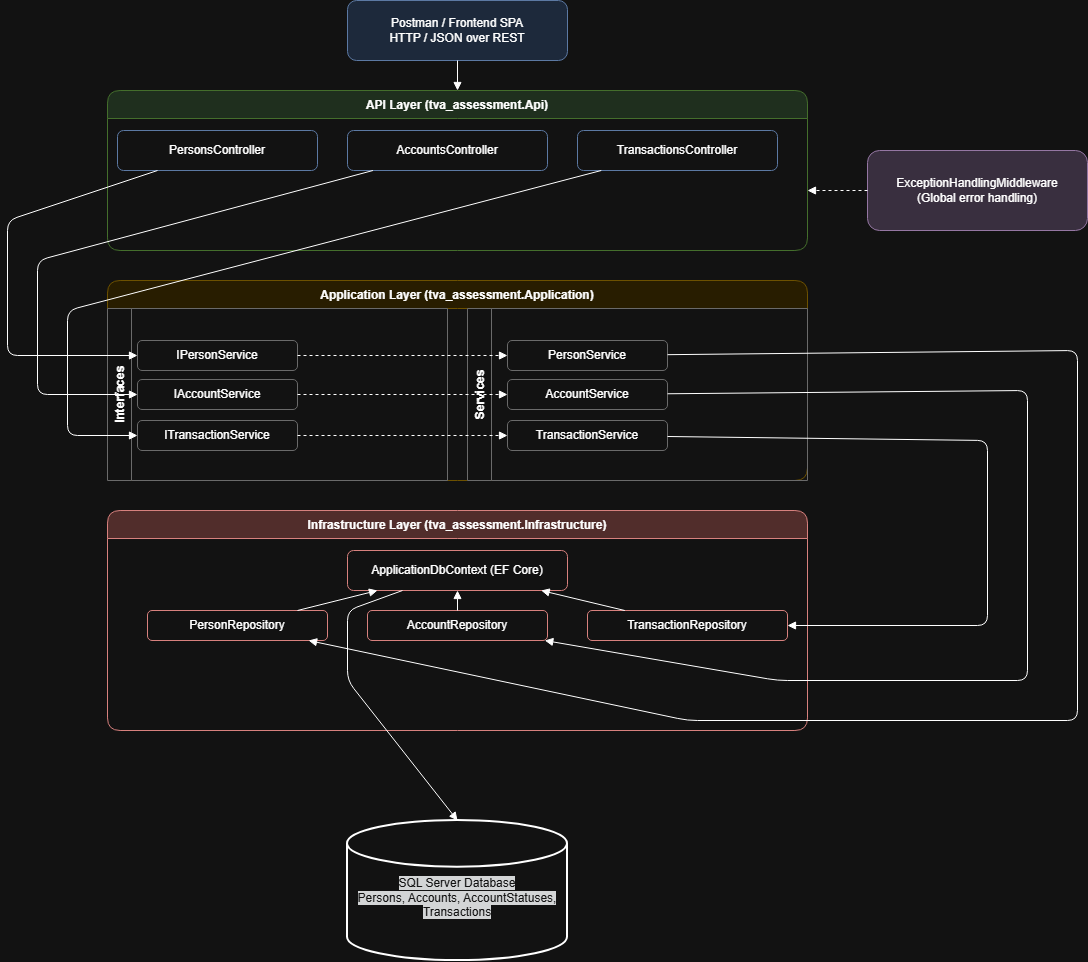

The diagram above was exported from draw.io. Its source (the exported page's mxGraphModel, read from the mxfile embedded in the PNG):
<mxGraphModel dx="1418" dy="746" grid="1" gridSize="10" guides="1" tooltips="1" connect="1" arrows="1" fold="1" page="1" pageScale="1" pageWidth="1169" pageHeight="827" math="0" shadow="0">
  <root>
    <mxCell id="0" />
    <mxCell id="1" parent="0" />
    <mxCell id="client" parent="1" style="rounded=1;whiteSpace=wrap;html=1;fillColor=#dae8fc;strokeColor=#6c8ebf;" value="Postman / Frontend SPA&#10;HTTP / JSON over REST" vertex="1">
      <mxGeometry height="60" width="220" x="380" y="20" as="geometry" />
    </mxCell>
    <mxCell id="apiLayer" parent="1" style="swimlane;childLayout=stackLayout;horizontal=1;startSize=28;rounded=1;fillColor=#d5e8d4;strokeColor=#82b366;" value="API Layer (tva_assessment.Api)" vertex="1">
      <mxGeometry height="160" width="700" x="140" y="110" as="geometry" />
    </mxCell>
    <mxCell id="personsController" parent="apiLayer" style="rounded=1;whiteSpace=wrap;html=1;fillColor=#ffffff;strokeColor=#6c8ebf;" value="PersonsController" vertex="1">
      <mxGeometry height="40" width="200" x="10" y="40" as="geometry" />
    </mxCell>
    <mxCell id="accountsController" parent="apiLayer" style="rounded=1;whiteSpace=wrap;html=1;fillColor=#ffffff;strokeColor=#6c8ebf;" value="AccountsController" vertex="1">
      <mxGeometry height="40" width="200" x="240" y="40" as="geometry" />
    </mxCell>
    <mxCell id="transactionsController" parent="apiLayer" style="rounded=1;whiteSpace=wrap;html=1;fillColor=#ffffff;strokeColor=#6c8ebf;" value="TransactionsController" vertex="1">
      <mxGeometry height="40" width="200" x="470" y="40" as="geometry" />
    </mxCell>
    <mxCell id="appLayer" parent="1" style="swimlane;rounded=1;horizontal=1;startSize=28;fillColor=#fff2cc;strokeColor=#d6b656;" value="Application Layer (tva_assessment.Application)" vertex="1">
      <mxGeometry height="200" width="700" x="140" y="300" as="geometry" />
    </mxCell>
    <mxCell id="appInterfaces" parent="appLayer" style="swimlane;rounded=0;horizontal=0;startSize=24;fillColor=#ffffff;strokeColor=#999999;" value="Interfaces" vertex="1">
      <mxGeometry height="172" width="340" y="28" as="geometry" />
    </mxCell>
    <mxCell id="IPersonService" parent="appInterfaces" style="rounded=1;whiteSpace=wrap;html=1;fillColor=#ffffff;strokeColor=#999999;" value="IPersonService" vertex="1">
      <mxGeometry height="30" width="160" x="30" y="32" as="geometry" />
    </mxCell>
    <mxCell id="IAccountService" parent="appInterfaces" style="rounded=1;whiteSpace=wrap;html=1;fillColor=#ffffff;strokeColor=#999999;" value="IAccountService" vertex="1">
      <mxGeometry height="30" width="160" x="30" y="71" as="geometry" />
    </mxCell>
    <mxCell id="ITransactionService" parent="appInterfaces" style="rounded=1;whiteSpace=wrap;html=1;fillColor=#ffffff;strokeColor=#999999;" value="ITransactionService" vertex="1">
      <mxGeometry height="30" width="160" x="30" y="112" as="geometry" />
    </mxCell>
    <mxCell id="appServices" parent="appLayer" style="swimlane;rounded=0;horizontal=0;startSize=24;fillColor=#ffffff;strokeColor=#999999;" value="Services" vertex="1">
      <mxGeometry height="172" width="340" x="360" y="28" as="geometry" />
    </mxCell>
    <mxCell id="PersonService" parent="appServices" style="rounded=1;whiteSpace=wrap;html=1;fillColor=#ffffff;strokeColor=#999999;" value="PersonService" vertex="1">
      <mxGeometry height="30" width="160" x="40" y="32" as="geometry" />
    </mxCell>
    <mxCell id="AccountService" parent="appServices" style="rounded=1;whiteSpace=wrap;html=1;fillColor=#ffffff;strokeColor=#999999;" value="AccountService" vertex="1">
      <mxGeometry height="30" width="160" x="40" y="71" as="geometry" />
    </mxCell>
    <mxCell id="TransactionService" parent="appServices" style="rounded=1;whiteSpace=wrap;html=1;fillColor=#ffffff;strokeColor=#999999;" value="TransactionService" vertex="1">
      <mxGeometry height="30" width="160" x="40" y="112" as="geometry" />
    </mxCell>
    <mxCell id="infraLayer" parent="1" style="swimlane;rounded=1;horizontal=1;startSize=28;fillColor=#f8cecc;strokeColor=#b85450;" value="Infrastructure Layer (tva_assessment.Infrastructure)" vertex="1">
      <mxGeometry height="220" width="700" x="140" y="530" as="geometry" />
    </mxCell>
    <mxCell id="dbContext" parent="infraLayer" style="rounded=1;whiteSpace=wrap;html=1;fillColor=#ffffff;strokeColor=#b85450;" value="ApplicationDbContext (EF Core)" vertex="1">
      <mxGeometry height="40" width="220" x="240" y="40" as="geometry" />
    </mxCell>
    <mxCell id="PersonRepository" parent="infraLayer" style="rounded=1;whiteSpace=wrap;html=1;fillColor=#ffffff;strokeColor=#b85450;" value="PersonRepository" vertex="1">
      <mxGeometry height="30" width="180" x="40" y="100" as="geometry" />
    </mxCell>
    <mxCell id="AccountRepository" parent="infraLayer" style="rounded=1;whiteSpace=wrap;html=1;fillColor=#ffffff;strokeColor=#b85450;" value="AccountRepository" vertex="1">
      <mxGeometry height="30" width="180" x="260" y="100" as="geometry" />
    </mxCell>
    <mxCell id="TransactionRepository" parent="infraLayer" style="rounded=1;whiteSpace=wrap;html=1;fillColor=#ffffff;strokeColor=#b85450;" value="TransactionRepository" vertex="1">
      <mxGeometry height="30" width="200" x="480" y="100" as="geometry" />
    </mxCell>
    <mxCell id="middleware" parent="1" style="rounded=1;whiteSpace=wrap;html=1;fillColor=#e1d5e7;strokeColor=#9673a6;" value="ExceptionHandlingMiddleware&#10;(Global error handling)" vertex="1">
      <mxGeometry height="80" width="220" x="900" y="170" as="geometry" />
    </mxCell>
    <mxCell id="edge_client_api" edge="1" parent="1" source="client" style="endArrow=block;html=1;" target="apiLayer">
      <mxGeometry relative="1" as="geometry">
        <mxPoint as="offset" />
      </mxGeometry>
    </mxCell>
    <mxCell id="edge_persons_IPersonService" edge="1" parent="1" source="personsController" style="endArrow=block;html=1;" target="IPersonService">
      <mxGeometry relative="1" as="geometry">
        <Array as="points">
          <mxPoint x="40" y="240" />
          <mxPoint x="40" y="375" />
        </Array>
      </mxGeometry>
    </mxCell>
    <mxCell id="edge_accounts_IAccountService" edge="1" parent="1" source="accountsController" style="endArrow=block;html=1;" target="IAccountService">
      <mxGeometry relative="1" as="geometry">
        <Array as="points">
          <mxPoint x="70" y="280" />
          <mxPoint x="70" y="414" />
        </Array>
      </mxGeometry>
    </mxCell>
    <mxCell id="edge_transactions_ITransactionService" edge="1" parent="1" source="transactionsController" style="endArrow=block;html=1;" target="ITransactionService">
      <mxGeometry relative="1" as="geometry">
        <Array as="points">
          <mxPoint x="100" y="330" />
          <mxPoint x="100" y="455" />
        </Array>
      </mxGeometry>
    </mxCell>
    <mxCell id="edge_IPersonService_PersonService" edge="1" parent="1" source="IPersonService" style="endArrow=block;dashed=1;html=1;" target="PersonService">
      <mxGeometry relative="1" as="geometry" />
    </mxCell>
    <mxCell id="edge_IAccountService_AccountService" edge="1" parent="1" source="IAccountService" style="endArrow=block;dashed=1;html=1;" target="AccountService">
      <mxGeometry relative="1" as="geometry" />
    </mxCell>
    <mxCell id="edge_ITransactionService_TransactionService" edge="1" parent="1" source="ITransactionService" style="endArrow=block;dashed=1;html=1;" target="TransactionService">
      <mxGeometry relative="1" as="geometry" />
    </mxCell>
    <mxCell id="edge_PersonService_PersonRepository" edge="1" parent="1" source="PersonService" style="endArrow=block;html=1;" target="PersonRepository">
      <mxGeometry relative="1" as="geometry">
        <Array as="points">
          <mxPoint x="1110" y="370" />
          <mxPoint x="1110" y="740" />
          <mxPoint x="720" y="740" />
        </Array>
      </mxGeometry>
    </mxCell>
    <mxCell id="edge_AccountService_AccountRepository" edge="1" parent="1" source="AccountService" style="endArrow=block;html=1;" target="AccountRepository">
      <mxGeometry relative="1" as="geometry">
        <Array as="points">
          <mxPoint x="1060" y="410" />
          <mxPoint x="1060" y="700" />
          <mxPoint x="810" y="700" />
        </Array>
      </mxGeometry>
    </mxCell>
    <mxCell id="edge_TransactionService_TransactionRepository" edge="1" parent="1" source="TransactionService" style="endArrow=block;html=1;" target="TransactionRepository">
      <mxGeometry relative="1" as="geometry">
        <Array as="points">
          <mxPoint x="1020" y="460" />
          <mxPoint x="1020" y="645" />
        </Array>
      </mxGeometry>
    </mxCell>
    <mxCell id="edge_PersonRepository_DbContext" edge="1" parent="1" source="PersonRepository" style="endArrow=block;html=1;" target="dbContext">
      <mxGeometry relative="1" as="geometry" />
    </mxCell>
    <mxCell id="edge_AccountRepository_DbContext" edge="1" parent="1" source="AccountRepository" style="endArrow=block;html=1;" target="dbContext">
      <mxGeometry relative="1" as="geometry" />
    </mxCell>
    <mxCell id="edge_TransactionRepository_DbContext" edge="1" parent="1" source="TransactionRepository" style="endArrow=block;html=1;" target="dbContext">
      <mxGeometry relative="1" as="geometry" />
    </mxCell>
    <mxCell id="edge_DbContext_Database" edge="1" parent="1" source="dbContext" style="endArrow=block;html=1;entryX=0.5;entryY=0;entryDx=0;entryDy=0;entryPerimeter=0;" target="KZ42VydrByTeVpgVKnL5-2">
      <mxGeometry relative="1" as="geometry">
        <Array as="points">
          <mxPoint x="380" y="630" />
          <mxPoint x="380" y="700" />
        </Array>
        <mxPoint x="476.08695652173924" y="870" as="targetPoint" />
      </mxGeometry>
    </mxCell>
    <mxCell id="edge_middleware_api" edge="1" parent="1" source="middleware" style="endArrow=block;dashed=1;html=1;">
      <mxGeometry relative="1" as="geometry">
        <mxPoint x="840" y="210" as="targetPoint" />
      </mxGeometry>
    </mxCell>
    <mxCell id="KZ42VydrByTeVpgVKnL5-2" parent="1" style="strokeWidth=2;html=1;shape=mxgraph.flowchart.database;whiteSpace=wrap;" value="&lt;span style=&quot;background-color: light-dark(#ffffff, var(--ge-dark-color, #121212));&quot;&gt;&lt;br&gt;&lt;span style=&quot;color: rgb(255, 255, 255); font-family: Helvetica; font-size: 12px; font-style: normal; font-variant-ligatures: normal; font-variant-caps: normal; font-weight: 400; letter-spacing: normal; orphans: 2; text-align: center; text-indent: 0px; text-transform: none; widows: 2; word-spacing: 0px; -webkit-text-stroke-width: 0px; white-space: normal; text-decoration-thickness: initial; text-decoration-style: initial; text-decoration-color: initial; float: none; display: inline !important; background-color: rgb(27, 29, 30);&quot;&gt;SQL Server Database&lt;/span&gt;&lt;br style=&quot;forced-color-adjust: none; color: rgb(255, 255, 255); font-family: Helvetica; font-size: 12px; font-style: normal; font-variant-ligatures: normal; font-variant-caps: normal; font-weight: 400; letter-spacing: normal; orphans: 2; text-align: center; text-indent: 0px; text-transform: none; widows: 2; word-spacing: 0px; -webkit-text-stroke-width: 0px; white-space: normal; text-decoration-thickness: initial; text-decoration-style: initial; text-decoration-color: initial; box-shadow: none !important; background-color: rgb(27, 29, 30);&quot;&gt;&lt;span style=&quot;color: rgb(255, 255, 255); font-family: Helvetica; font-size: 12px; font-style: normal; font-variant-ligatures: normal; font-variant-caps: normal; font-weight: 400; letter-spacing: normal; orphans: 2; text-align: center; text-indent: 0px; text-transform: none; widows: 2; word-spacing: 0px; -webkit-text-stroke-width: 0px; white-space: normal; text-decoration-thickness: initial; text-decoration-style: initial; text-decoration-color: initial; float: none; display: inline !important; background-color: rgb(27, 29, 30);&quot;&gt;Persons, Accounts, AccountStatuses, Transactions&lt;/span&gt;&lt;br&gt;&lt;/span&gt;" vertex="1">
      <mxGeometry height="140" width="220" x="380" y="840" as="geometry" />
    </mxCell>
  </root>
</mxGraphModel>